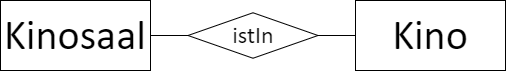

The diagram above was exported from draw.io. Its source (the exported page's mxGraphModel, read from the mxfile embedded in the PNG):
<mxGraphModel dx="1185" dy="621" grid="1" gridSize="10" guides="1" tooltips="1" connect="1" arrows="1" fold="1" page="1" pageScale="1" pageWidth="827" pageHeight="1169" math="0" shadow="0">
  <root>
    <mxCell id="0" />
    <mxCell id="1" parent="0" />
    <mxCell id="2" value="Kinosaal" style="whiteSpace=wrap;html=1;align=center;fontSize=42;fontFamily=FallingSky;" vertex="1" parent="1">
      <mxGeometry x="95" y="240" width="150" height="70" as="geometry" />
    </mxCell>
    <mxCell id="3" value="Kino" style="whiteSpace=wrap;html=1;align=center;fontSize=42;fontFamily=FallingSky;" vertex="1" parent="1">
      <mxGeometry x="450" y="240" width="150" height="70" as="geometry" />
    </mxCell>
    <mxCell id="4" value="istIn" style="shape=rhombus;perimeter=rhombusPerimeter;whiteSpace=wrap;html=1;align=center;fontSize=24;fontFamily=FallingSky;" vertex="1" parent="1">
      <mxGeometry x="282.5" y="252.25" width="130" height="45.5" as="geometry" />
    </mxCell>
    <mxCell id="5" value="" style="endArrow=none;html=1;rounded=0;" edge="1" source="4" target="2" parent="1">
      <mxGeometry width="50" height="50" relative="1" as="geometry">
        <mxPoint x="260" y="110" as="sourcePoint" />
        <mxPoint x="310" y="60" as="targetPoint" />
      </mxGeometry>
    </mxCell>
    <mxCell id="6" value="" style="endArrow=none;html=1;rounded=0;" edge="1" source="4" target="3" parent="1">
      <mxGeometry width="50" height="50" relative="1" as="geometry">
        <mxPoint x="140" y="150" as="sourcePoint" />
        <mxPoint x="140" y="120" as="targetPoint" />
      </mxGeometry>
    </mxCell>
  </root>
</mxGraphModel>